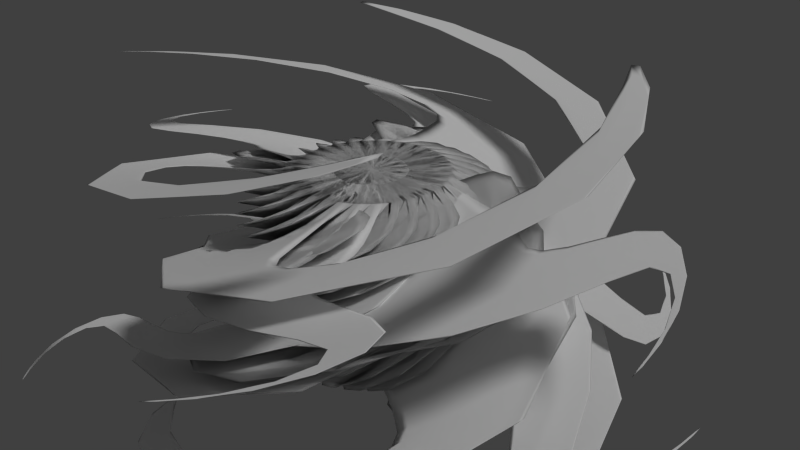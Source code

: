 # Source: boyle.blend  (saved by Blender 2.75.0; exported with 4.5.12 LTS)
import bpy
from mathutils import Matrix  # noqa: F401  (used for matrix-valued properties, if any)

bpy.ops.wm.read_factory_settings(use_empty=True)
scene = bpy.context.scene
scene.name = 'Scene'

# ---- collections
col_collection_1 = bpy.data.collections.new('Collection 1'); scene.collection.children.link(col_collection_1)

# ---- materials (node trees are filled in below, after node groups)
mat_material_001 = bpy.data.materials.new('Material.001')
mat_material_001.alpha_threshold = 0.0
mat_material_001.use_transparent_shadow = False
mat_material_001.diffuse_color = (1.0, 1.0, 1.0, 1.0)
mat_material_001.specular_color = (0.9243, 0.9068, 1.0)
mat_material_001.roughness = 0.5

# ---- material node trees

# ---- world
world_world = bpy.data.worlds.new('World'); scene.world = world_world
world_world.color = (0.05088, 0.05088, 0.05088)
world_world.use_sun_shadow = False
world_world.sun_shadow_jitter_overblur = 0.0
world_world.cycles.sampling_method = 'MANUAL'
world_world.cycles.sample_map_resolution = 256

# ---- cameras
cam_camera = bpy.data.cameras.new('Camera')
cam_camera.clip_end = 100.0
cam_camera.lens = 35.0
cam_camera.sensor_width = 32.0
cam_camera.sensor_height = 18.0
cam_camera.ortho_scale = 7.314
cam_camera.dof.focus_distance = 0.0
cam_camera.dof.aperture_fstop = 128.0

# ---- lights
light_lamp = bpy.data.lights.new('Lamp', 'SUN')
light_lamp.transmission_factor = 0.0
light_lamp.cutoff_distance = 30.0
light_lamp.angle = 0.1993
light_lamp.energy = 1.0
light_lamp.shadow_buffer_clip_start = 1.001
light_lamp.shadow_soft_size = 0.1
light_lamp.shadow_cascade_max_distance = 1000.0
light_lamp.cycles.use_multiple_importance_sampling = False

# ---- meshes
me_cylinder = bpy.data.meshes.new('Cylinder')
me_cylinder.from_pydata([(0.5556, -0.8315, -1.176), (0.2561, -0.3832, 1.176), (0.3827, -0.9239, -1.176), (0.1764, -0.4258, 1.176), (0.1951, -0.9808, -1.176), (0.08992, -0.452, 1.176), (-3.258e-07, -1.0, -1.176), (-3.169e-08, -0.4609, 1.176), (-0.1951, -0.9808, -1.176), (-0.08992, -0.452, 1.176), (-0.3827, -0.9239, -1.176), (-0.1764, -0.4258, 1.176), (-0.5556, -0.8315, -1.176), (-0.2561, -0.3832, 1.176), (-0.7071, -0.7071, -1.176), (-0.3259, -0.3259, 1.176), (-0.8315, -0.5556, -1.176), (-0.3832, -0.2561, 1.176), (-0.9239, -0.3827, -1.176), (-0.4258, -0.1764, 1.176), (-0.9808, -0.1951, -1.176), (-0.452, -0.08992, 1.176), (0.3832, 0.2561, 1.176), (0.735, 0.6616, 1.176), (1.595, 1.436, -1.176), (1.719, 1.284, -1.176), (0.7923, 0.5918, 1.176), (0.8315, 0.5556, -1.176), (0.85, 0.5055, 1.176), (1.844, 1.097, -1.176), (1.937, 0.924, -1.176), (0.8925, 0.4259, 1.176), (0.9239, 0.3827, -1.176), (0.4258, 0.1764, 1.176), (0.9322, 0.33, 1.176), (2.023, 0.716, -1.176), (2.08, 0.5284, -1.176), (0.9585, 0.2435, 1.176), (0.9808, 0.1951, -1.176), (0.452, 0.08992, 1.176), (0.9787, 0.1418, 1.176), (2.123, 0.3076, -1.176), (2.143, 0.1125, -1.176), (0.9876, 0.05187, 1.176), (1.0, -4.47e-08, -1.176), (0.4609, -9.558e-08, 1.176), (0.9876, -0.05187, 1.176), (2.143, -0.1125, -1.176), (2.123, -0.3076, -1.176), (0.9787, -0.1418, 1.176), (0.9808, -0.1951, -1.176), (0.452, -0.08992, 1.176), (0.9585, -0.2435, 1.176), (2.08, -0.5284, -1.176), (2.023, -0.716, -1.176), (0.9322, -0.33, 1.176), (0.9239, -0.3827, -1.176), (0.4258, -0.1764, 1.176), (0.3832, -0.2561, 1.176), (0.8925, -0.4259, 1.176), (1.937, -0.924, -1.176), (1.844, -1.097, -1.176), (0.85, -0.5055, 1.176), (0.8315, -0.5556, -1.176), (0.3259, -0.3259, 1.176), (0.7923, -0.5918, 1.176), (1.719, -1.284, -1.176), (1.595, -1.436, -1.176), (0.735, -0.6616, 1.176), (0.7071, -0.7071, -1.176), (0.6616, -0.735, 1.176), (1.436, -1.595, -1.176), (1.284, -1.719, -1.176), (0.5918, -0.7923, 1.176), (0.5055, -0.85, 1.176), (1.097, -1.844, -1.176), (0.924, -1.937, -1.176), (0.4259, -0.8925, 1.176), (0.33, -0.9322, 1.176), (0.716, -2.023, -1.176), (0.5284, -2.08, -1.176), (0.2435, -0.9585, 1.176), (0.1418, -0.9787, 1.176), (0.3076, -2.123, -1.176), (0.1125, -2.143, -1.176), (0.05187, -0.9876, 1.176), (-0.05187, -0.9876, 1.176), (-0.1125, -2.143, -1.176), (-0.3076, -2.123, -1.176), (-0.1418, -0.9787, 1.176), (-0.2435, -0.9585, 1.176), (-0.5284, -2.08, -1.176), (-0.716, -2.023, -1.176), (-0.33, -0.9322, 1.176), (-0.4259, -0.8925, 1.176), (-0.924, -1.937, -1.176), (-1.097, -1.844, -1.176), (-0.5055, -0.85, 1.176), (-0.5918, -0.7923, 1.176), (-1.284, -1.719, -1.176), (-1.436, -1.595, -1.176), (-0.6616, -0.735, 1.176), (-0.735, -0.6616, 1.176), (-1.595, -1.436, -1.176), (-1.719, -1.284, -1.176), (-0.7923, -0.5918, 1.176), (-0.85, -0.5055, 1.176), (-1.844, -1.097, -1.176), (-1.937, -0.924, -1.176), (-0.8925, -0.4259, 1.176), (-0.9322, -0.33, 1.176), (-2.023, -0.716, -1.176), (-2.08, -0.5284, -1.176), (-0.9585, -0.2435, 1.176), (-1.0, 1.639e-07, -1.176), (-0.4609, 5.699e-10, 1.176), (-0.9787, -0.1418, 1.176), (-2.123, -0.3076, -1.176), (-2.143, -0.1125, -1.176), (-0.9876, -0.05187, 1.176), (-0.9808, 0.1951, -1.176), (-0.452, 0.08992, 1.176), (-0.9876, 0.05187, 1.176), (-2.143, 0.1125, -1.176), (-2.123, 0.3076, -1.176), (-0.9787, 0.1418, 1.176), (-0.9239, 0.3827, -1.176), (-0.4258, 0.1764, 1.176), (-0.9585, 0.2435, 1.176), (-2.08, 0.5284, -1.176), (-2.023, 0.716, -1.176), (-0.9322, 0.33, 1.176), (-0.8315, 0.5556, -1.176), (-0.3832, 0.2561, 1.176), (-0.8925, 0.4259, 1.176), (-1.937, 0.924, -1.176), (-1.844, 1.097, -1.176), (-0.85, 0.5055, 1.176), (-0.7071, 0.7071, -1.176), (-0.3259, 0.3259, 1.176), (-0.7923, 0.5918, 1.176), (-1.719, 1.284, -1.176), (-1.595, 1.436, -1.176), (-0.735, 0.6616, 1.176), (-0.5556, 0.8315, -1.176), (-0.6616, 0.735, 1.176), (-1.436, 1.595, -1.176), (-1.284, 1.719, -1.176), (-0.5918, 0.7923, 1.176), (-0.2561, 0.3832, 1.176), (-0.5055, 0.85, 1.176), (-1.097, 1.844, -1.176), (-0.924, 1.937, -1.176), (-0.4259, 0.8925, 1.176), (-0.3827, 0.9239, -1.176), (-0.1764, 0.4258, 1.176), (-0.33, 0.9322, 1.176), (-0.716, 2.023, -1.176), (-0.5284, 2.08, -1.176), (-0.2435, 0.9585, 1.176), (-0.1951, 0.9808, -1.176), (-0.08992, 0.452, 1.176), (-0.1418, 0.9787, 1.176), (-0.3076, 2.123, -1.176), (-0.1125, 2.143, -1.176), (-0.05187, 0.9876, 1.176), (2.682e-07, 1.0, -1.176), (2.421e-07, 0.4609, 1.176), (0.05187, 0.9876, 1.176), (0.1125, 2.143, -1.176), (0.3076, 2.123, -1.176), (0.1418, 0.9787, 1.176), (0.1951, 0.9808, -1.176), (0.08992, 0.452, 1.176), (0.2435, 0.9585, 1.176), (0.5284, 2.08, -1.176), (0.716, 2.023, -1.176), (0.33, 0.9322, 1.176), (0.3827, 0.9239, -1.176), (0.1764, 0.4258, 1.176), (0.4259, 0.8925, 1.176), (0.924, 1.937, -1.176), (1.097, 1.844, -1.176), (0.5055, 0.85, 1.176), (0.5556, 0.8315, -1.176), (0.2561, 0.3832, 1.176), (0.7071, 0.7071, -1.176), (0.3259, 0.3259, 1.176), (0.5918, 0.7923, 1.176), (1.284, 1.719, -1.176), (1.436, 1.595, -1.176), (0.6616, 0.735, 1.176), (-1.231, 1.429, 1.617), (-2.005, 2.289, -0.7351), (-1.853, 2.413, -0.7351), (-1.161, 1.486, 1.617), (1.231, -1.429, 1.617), (2.005, -2.289, -0.7351), (1.853, -2.413, -0.7351), (1.161, -1.486, 1.617), (-2.551, -2.192, -0.6839), (-2.169, -1.724, -1.061), (-2.192, -1.685, -1.034), (-2.562, -2.174, -0.671), (-2.551, -2.192, -2.537), (-2.169, -1.724, -2.915), (-2.192, -1.685, -2.887), (-2.562, -2.174, -2.524), (-1.083, -2.388, -0.3246), (-1.208, -1.964, -0.8088), (-1.251, -1.954, -0.7878), (-1.103, -2.383, -0.315), (-1.762, -3.215, -1.267), (-1.739, -3.181, -1.34), (-1.745, -3.178, -1.341), (-1.764, -3.214, -1.267), (-2.172, -3.875, -0.6331), (-2.15, -3.841, -0.7067), (-2.156, -3.838, -0.7074), (-2.175, -3.874, -0.6334)], [], [(0, 1, 3, 2), (2, 3, 5, 4), (4, 5, 7, 6), (6, 7, 9, 8), (8, 9, 11, 10), (10, 11, 13, 12), (12, 13, 15, 14), (14, 15, 17, 16), (16, 17, 19, 18), (18, 19, 21, 20), (24, 23, 26, 25), (29, 28, 31, 30), (35, 34, 37, 36), (32, 33, 34, 35), (41, 40, 43, 42), (38, 39, 40, 41), (47, 46, 49, 48), (44, 45, 46, 47), (53, 52, 55, 54), (50, 51, 52, 53), (60, 59, 62, 61), (57, 58, 62, 59), (56, 57, 59, 60), (66, 65, 68, 67), (70, 73, 199, 196), (75, 74, 77, 76), (79, 78, 81, 80), (83, 82, 85, 84), (87, 86, 89, 88), (91, 90, 93, 92), (94, 97, 211, 208), (99, 98, 101, 100), (105, 104, 202, 203), (107, 106, 109, 108), (111, 110, 113, 112), (117, 116, 119, 118), (115, 114, 118, 119), (123, 122, 125, 124), (121, 120, 124, 125), (129, 128, 131, 130), (127, 126, 130, 131), (135, 134, 137, 136), (133, 132, 136, 137), (141, 140, 143, 142), (139, 138, 142, 143), (147, 146, 193, 194), (151, 150, 153, 152), (157, 156, 159, 158), (154, 155, 156, 157), (163, 162, 165, 164), (160, 161, 162, 163), (169, 168, 171, 170), (166, 167, 168, 169), (175, 174, 177, 176), (172, 173, 174, 175), (181, 180, 183, 182), (178, 179, 180, 181), (186, 184, 189, 190), (189, 188, 191, 190), (185, 187, 191, 188), (184, 185, 188, 189), (187, 186, 190, 191), (166, 167, 173, 172), (172, 173, 179, 178), (178, 179, 185, 184), (186, 187, 22, 27), (27, 22, 33, 32), (32, 33, 39, 38), (38, 39, 45, 44), (44, 45, 51, 50), (50, 51, 57, 56), (56, 57, 58, 63), (63, 58, 64, 69), (69, 64, 1, 0), (20, 21, 115, 114), (114, 115, 121, 120), (120, 121, 127, 126), (126, 127, 133, 132), (132, 133, 139, 138), (138, 139, 149, 144), (144, 149, 155, 154), (173, 167, 161, 155, 149, 139, 133, 127, 121, 115, 21, 19, 17, 15, 13, 11, 9, 7, 5, 3, 1, 64, 58, 57, 51, 45, 39, 33, 22, 187, 185, 179), (160, 161, 167, 166), (154, 155, 161, 160), (166, 172, 178, 184, 186, 27, 32, 38, 44, 50, 56, 63, 69, 0, 2, 4, 6, 8, 10, 12, 14, 16, 18, 20, 114, 120, 126, 132, 138, 144, 154, 160), (27, 186, 24, 25), (187, 22, 26, 23), (186, 187, 23, 24), (22, 27, 25, 26), (32, 27, 29, 30), (22, 33, 31, 28), (27, 22, 28, 29), (33, 32, 30, 31), (38, 32, 35, 36), (33, 39, 37, 34), (39, 38, 36, 37), (44, 38, 41, 42), (39, 45, 43, 40), (45, 44, 42, 43), (50, 44, 47, 48), (45, 51, 49, 46), (51, 50, 48, 49), (56, 50, 53, 54), (51, 57, 55, 52), (57, 56, 54, 55), (63, 56, 60, 61), (58, 63, 61, 62), (69, 63, 66, 67), (58, 64, 68, 65), (63, 58, 65, 66), (64, 69, 67, 68), (0, 69, 71, 72), (64, 1, 73, 70), (69, 64, 70, 71), (1, 0, 72, 73), (2, 0, 75, 76), (1, 3, 77, 74), (0, 1, 74, 75), (3, 2, 76, 77), (4, 2, 79, 80), (3, 5, 81, 78), (2, 3, 78, 79), (5, 4, 80, 81), (6, 4, 83, 84), (5, 7, 85, 82), (4, 5, 82, 83), (7, 6, 84, 85), (8, 6, 87, 88), (7, 9, 89, 86), (6, 7, 86, 87), (9, 8, 88, 89), (10, 8, 91, 92), (9, 11, 93, 90), (8, 9, 90, 91), (11, 10, 92, 93), (12, 10, 95, 96), (11, 13, 97, 94), (10, 11, 94, 95), (13, 12, 96, 97), (14, 12, 99, 100), (13, 15, 101, 98), (12, 13, 98, 99), (15, 14, 100, 101), (16, 14, 103, 104), (15, 17, 105, 102), (14, 15, 102, 103), (17, 16, 104, 105), (18, 16, 107, 108), (17, 19, 109, 106), (16, 17, 106, 107), (19, 18, 108, 109), (20, 18, 111, 112), (19, 21, 113, 110), (18, 19, 110, 111), (21, 20, 112, 113), (114, 20, 117, 118), (21, 115, 119, 116), (20, 21, 116, 117), (120, 114, 123, 124), (115, 121, 125, 122), (114, 115, 122, 123), (126, 120, 129, 130), (121, 127, 131, 128), (120, 121, 128, 129), (132, 126, 135, 136), (127, 133, 137, 134), (126, 127, 134, 135), (138, 132, 141, 142), (133, 139, 143, 140), (132, 133, 140, 141), (144, 138, 146, 147), (139, 149, 148, 145), (138, 139, 145, 146), (149, 144, 147, 148), (154, 144, 151, 152), (149, 155, 153, 150), (144, 149, 150, 151), (155, 154, 152, 153), (160, 154, 157, 158), (155, 161, 159, 156), (161, 160, 158, 159), (166, 160, 163, 164), (161, 167, 165, 162), (167, 166, 164, 165), (172, 166, 169, 170), (167, 173, 171, 168), (173, 172, 170, 171), (178, 172, 175, 176), (173, 179, 177, 174), (179, 178, 176, 177), (184, 178, 181, 182), (179, 185, 183, 180), (185, 184, 182, 183), (193, 192, 195, 194), (145, 148, 195, 192), (146, 145, 192, 193), (148, 147, 194, 195), (197, 196, 199, 198), (71, 70, 196, 197), (73, 72, 198, 199), (72, 71, 197, 198), (203, 202, 206, 207), (104, 103, 201, 202), (102, 105, 203, 200), (103, 102, 200, 201), (205, 204, 207, 206), (202, 201, 205, 206), (200, 203, 207, 204), (201, 200, 204, 205), (208, 211, 215, 212), (95, 94, 208, 209), (97, 96, 210, 211), (96, 95, 209, 210), (215, 214, 218, 219), (209, 208, 212, 213), (211, 210, 214, 215), (210, 209, 213, 214), (217, 216, 219, 218), (214, 213, 217, 218), (212, 215, 219, 216), (213, 212, 216, 217)])
me_cylinder.polygons.foreach_set('use_smooth', [True] * 221)
_uv = me_cylinder.uv_layers.new(name='UVMap')
_uv.uv.foreach_set('vector', [0.529, 0.6106, 0.5259, 0.7524, 0.5206, 0.7524, 0.5175, 0.6106, 0.6563, 0.5669, 0.6532, 0.7087, 0.6479, 0.7087, 0.6448, 0.5669, 0.4397, 0.6106, 0.4366, 0.7524, 0.4313, 0.7524, 0.4282, 0.6106, 0.4523, 0.6106, 0.4492, 0.7524, 0.4439, 0.7524, 0.4408, 0.6106, 0.6311, 0.5669, 0.628, 0.7087, 0.6227, 0.7087, 0.6196, 0.5669, 0.4397, 0.4678, 0.4366, 0.6095, 0.4313, 0.6095, 0.4282, 0.4678, 0.4523, 0.4678, 0.4492, 0.6095, 0.4439, 0.6095, 0.4408, 0.4678, 0.6563, 0.4241, 0.6532, 0.5658, 0.6479, 0.5658, 0.6448, 0.4241, 0.4271, 0.4678, 0.424, 0.6095, 0.4187, 0.6095, 0.4156, 0.4678, 0.529, 0.4678, 0.5259, 0.6095, 0.5206, 0.6095, 0.5175, 0.4678, 0.3769, 0.4678, 0.3754, 0.6697, 0.3816, 0.6751, 0.3932, 0.4719, 0.725, 0.4241, 0.7236, 0.626, 0.7297, 0.6314, 0.7413, 0.4282, 0.07273, 0.5677, 0.06382, 0.7668, 0.07109, 0.7711, 0.08986, 0.5649, 0.1033, 0.5872, 0.08167, 0.7981, 0.06382, 0.7668, 0.07273, 0.5677, 0.5831, 0.571, 0.5742, 0.7701, 0.5814, 0.7744, 0.6002, 0.5682, 0.6137, 0.5905, 0.592, 0.8014, 0.5742, 0.7701, 0.5831, 0.571, 0.8395, 0.4283, 0.8306, 0.6274, 0.8379, 0.6317, 0.8567, 0.4255, 0.8702, 0.4478, 0.8485, 0.6587, 0.8306, 0.6274, 0.8395, 0.4283, 0.1785, 0.3488, 0.1782, 0.3492, 0.1783, 0.3482, 0.1786, 0.3486, 0.2024, 0.2232, 0.2024, 0.5574, 0.1782, 0.3492, 0.1785, 0.3488, 0.07698, 0.3488, 0.07671, 0.3492, 0.07678, 0.3482, 0.0771, 0.3486, 0.1009, 0.5575, 0.05131, 0.5623, 0.07678, 0.3482, 0.07671, 0.3492, 0.1009, 0.2232, 0.1009, 0.5575, 0.07671, 0.3492, 0.07698, 0.3488, 0.6324, 0.2095, 0.6321, 0.2099, 0.6322, 0.2089, 0.6325, 0.2093, 0.5107, 0.3765, 0.4877, 0.3697, 0.489, 0.4291, 0.4598, 0.4667, 0.2733, 0.5634, 0.2718, 0.7654, 0.278, 0.7707, 0.2896, 0.5675, 0.2292, 0.3488, 0.2289, 0.3492, 0.229, 0.3482, 0.2293, 0.3486, 0.7272, 0.08391, 0.7257, 0.2859, 0.7319, 0.2913, 0.7435, 0.08802, 0.4787, 0.4678, 0.4773, 0.6697, 0.4835, 0.6751, 0.4951, 0.4719, 0.02624, 0.3488, 0.02597, 0.3492, 0.02604, 0.3482, 0.02636, 0.3486, 0.9927, 0.08068, 0.9933, 0.07962, 0.9745, 0.07677, 0.9741, 0.08244, 0.1277, 0.3488, 0.1275, 0.3492, 0.1275, 0.3482, 0.1279, 0.3486, 0.5857, 0.5161, 0.5816, 0.383, 0.5782, 0.337, 0.6029, 0.3571, 0.28, 0.3488, 0.2797, 0.3492, 0.2797, 0.3482, 0.2801, 0.3486, 0.8409, 0.685, 0.8302, 0.8892, 0.8393, 0.903, 0.8594, 0.6819, 0.3307, 0.3488, 0.3304, 0.3492, 0.3305, 0.3482, 0.3308, 0.3486, 0.305, 0.5623, 0.3096, 0.2277, 0.3308, 0.3486, 0.3305, 0.3482, 0.1668, 0.565, 0.1859, 0.7756, 0.1933, 0.7718, 0.1842, 0.5676, 0.175, 0.8037, 0.1528, 0.5877, 0.1842, 0.5676, 0.1933, 0.7718, 0.7777, 0.4256, 0.7968, 0.6363, 0.8042, 0.6324, 0.7951, 0.4283, 0.7859, 0.6643, 0.7637, 0.4484, 0.7951, 0.4283, 0.8042, 0.6324, 0.7798, 0.0855, 0.7989, 0.2961, 0.8063, 0.2923, 0.7973, 0.08813, 0.7881, 0.3242, 0.7659, 0.1082, 0.7973, 0.08813, 0.8063, 0.2923, 0.6831, 0.2095, 0.6828, 0.2099, 0.6829, 0.2089, 0.6832, 0.2093, 0.6575, 0.4229, 0.662, 0.08837, 0.6832, 0.2093, 0.6829, 0.2089, 0.4015, 0.1715, 0.3989, 0.1602, 0.3763, 0.194, 0.4052, 0.1973, 0.7156, 0.679, 0.7374, 0.9195, 0.7485, 0.9068, 0.7342, 0.6901, 0.8808, 0.6685, 0.9026, 0.909, 0.9137, 0.8963, 0.8994, 0.6796, 0.9211, 0.7149, 0.9211, 0.9118, 0.9026, 0.909, 0.8808, 0.6685, 0.8807, 0.08391, 0.9025, 0.3245, 0.9136, 0.3118, 0.8993, 0.09504, 0.921, 0.1303, 0.921, 0.3272, 0.9025, 0.3245, 0.8807, 0.08391, 0.6956, 0.53, 0.6813, 0.5484, 0.6844, 0.5435, 0.6915, 0.5342, 0.7049, 0.4241, 0.7049, 0.7481, 0.6813, 0.5484, 0.6956, 0.53, 0.8298, 0.08391, 0.8516, 0.3245, 0.8627, 0.3118, 0.8484, 0.09504, 0.8701, 0.1303, 0.8701, 0.3272, 0.8516, 0.3245, 0.8298, 0.08391, 0.8808, 0.4241, 0.9026, 0.6646, 0.9137, 0.6519, 0.8994, 0.4352, 0.9211, 0.4705, 0.9211, 0.6674, 0.9026, 0.6646, 0.8808, 0.4241, 0.1279, 0.1526, 0.1277, 0.1401, 0.1613, 0.1494, 0.1613, 0.1494, 0.1613, 0.1494, 0.1614, 0.1495, 0.1611, 0.1495, 0.1613, 0.1494, 0.2186, 0.1474, 0.2188, 0.161, 0.1611, 0.1495, 0.1614, 0.1495, 0.1277, 0.1401, 0.2186, 0.1474, 0.1614, 0.1495, 0.1613, 0.1494, 0.2188, 0.161, 0.1279, 0.1526, 0.1613, 0.1494, 0.1611, 0.1495, 0.3547, 0.5634, 0.3515, 0.7051, 0.3462, 0.7051, 0.3431, 0.5634, 0.5416, 0.4678, 0.5385, 0.6095, 0.5332, 0.6095, 0.5301, 0.4678, 0.5542, 0.4678, 0.5511, 0.6095, 0.5458, 0.6095, 0.5427, 0.4678, 0.6437, 0.4241, 0.6406, 0.5658, 0.6353, 0.5658, 0.6322, 0.4241, 0.6437, 0.5669, 0.6406, 0.7087, 0.6353, 0.7087, 0.6322, 0.5669, 0.342, 0.5634, 0.3389, 0.7051, 0.3336, 0.7051, 0.3305, 0.5634, 0.1391, 0.5634, 0.136, 0.7051, 0.1306, 0.7051, 0.1275, 0.5634, 0.6311, 0.4241, 0.628, 0.5658, 0.6227, 0.5658, 0.6196, 0.4241, 0.3294, 0.5634, 0.3263, 0.7051, 0.321, 0.7051, 0.3179, 0.5634, 0.1517, 0.5634, 0.1486, 0.7051, 0.1433, 0.7051, 0.1402, 0.5634, 0.01207, 0.5634, 0.008968, 0.7052, 0.003659, 0.7052, 0.0005549, 0.5634, 0.4271, 0.6106, 0.424, 0.7524, 0.4187, 0.7524, 0.4156, 0.6106, 0.5542, 0.6106, 0.5511, 0.7524, 0.5458, 0.7524, 0.5427, 0.6106, 0.5416, 0.6106, 0.5385, 0.7524, 0.5332, 0.7524, 0.5301, 0.6106, 0.0247, 0.5634, 0.02159, 0.7052, 0.01629, 0.7052, 0.01318, 0.5634, 0.2405, 0.5634, 0.2374, 0.7052, 0.2321, 0.7052, 0.229, 0.5634, 0.2279, 0.5634, 0.2248, 0.7052, 0.2195, 0.7052, 0.2164, 0.5634, 0.2532, 0.5634, 0.2501, 0.7052, 0.2448, 0.7052, 0.2417, 0.5634, 0.03733, 0.5634, 0.03422, 0.7052, 0.02891, 0.7052, 0.02581, 0.5634, 0.226, 0.1214, 0.2333, 0.11, 0.2427, 0.1002, 0.2539, 0.09246, 0.2664, 0.08704, 0.2797, 0.08415, 0.2932, 0.08391, 0.3066, 0.08633, 0.3193, 0.09131, 0.3307, 0.09866, 0.3405, 0.1081, 0.3482, 0.1193, 0.3536, 0.1317, 0.3565, 0.145, 0.3568, 0.1586, 0.3544, 0.172, 0.3494, 0.1846, 0.342, 0.1961, 0.3326, 0.2058, 0.3214, 0.2136, 0.3089, 0.219, 0.2957, 0.2219, 0.2821, 0.2221, 0.2687, 0.2197, 0.2561, 0.2147, 0.2446, 0.2074, 0.2348, 0.1979, 0.2271, 0.1868, 0.2217, 0.1743, 0.2188, 0.161, 0.2186, 0.1474, 0.221, 0.1341, 0.1264, 0.5634, 0.1233, 0.7051, 0.118, 0.7051, 0.1149, 0.5634, 0.04995, 0.5634, 0.04685, 0.7052, 0.04154, 0.7052, 0.03844, 0.5634, 0.1128, 0.1062, 0.12, 0.1164, 0.125, 0.1279, 0.1277, 0.1401, 0.1279, 0.1526, 0.1257, 0.1649, 0.1211, 0.1766, 0.1144, 0.1871, 0.1057, 0.1961, 0.09542, 0.2033, 0.08394, 0.2083, 0.07171, 0.211, 0.05918, 0.2112, 0.04685, 0.209, 0.03519, 0.2045, 0.02464, 0.1977, 0.01562, 0.189, 0.008466, 0.1787, 0.00346, 0.1673, 0.0007882, 0.155, 0.0005549, 0.1425, 0.002769, 0.1302, 0.007344, 0.1185, 0.01411, 0.108, 0.02279, 0.09898, 0.03307, 0.09183, 0.04455, 0.08682, 0.05679, 0.08415, 0.06931, 0.08391, 0.08163, 0.08613, 0.09329, 0.0907, 0.1038, 0.09746, 0.3579, 0.4885, 0.4144, 0.4699, 0.3769, 0.4678, 0.3932, 0.4719, 0.393, 0.7014, 0.3579, 0.7216, 0.3816, 0.6751, 0.3754, 0.6697, 0.4144, 0.4699, 0.393, 0.7014, 0.3754, 0.6697, 0.3769, 0.4678, 0.3579, 0.7216, 0.3579, 0.4885, 0.3932, 0.4719, 0.3816, 0.6751, 0.706, 0.4447, 0.7626, 0.4262, 0.725, 0.4241, 0.7413, 0.4282, 0.7411, 0.6577, 0.706, 0.6779, 0.7297, 0.6314, 0.7236, 0.626, 0.7626, 0.4262, 0.7411, 0.6577, 0.7236, 0.626, 0.725, 0.4241, 0.706, 0.6779, 0.706, 0.4447, 0.7413, 0.4282, 0.7297, 0.6314, 0.05131, 0.5634, 0.1033, 0.5872, 0.07273, 0.5677, 0.08986, 0.5649, 0.08167, 0.7981, 0.05131, 0.8187, 0.07109, 0.7711, 0.06382, 0.7668, 0.05131, 0.8187, 0.05131, 0.5634, 0.08986, 0.5649, 0.07109, 0.7711, 0.5617, 0.5667, 0.6137, 0.5905, 0.5831, 0.571, 0.6002, 0.5682, 0.592, 0.8014, 0.5617, 0.822, 0.5814, 0.7744, 0.5742, 0.7701, 0.5617, 0.822, 0.5617, 0.5667, 0.6002, 0.5682, 0.5814, 0.7744, 0.8181, 0.4241, 0.8702, 0.4478, 0.8395, 0.4283, 0.8567, 0.4255, 0.8485, 0.6587, 0.8181, 0.6793, 0.8379, 0.6317, 0.8306, 0.6274, 0.8181, 0.6793, 0.8181, 0.4241, 0.8567, 0.4255, 0.8379, 0.6317, 0.1574, 0.2277, 0.2024, 0.2232, 0.1785, 0.3488, 0.1786, 0.3486, 0.2024, 0.5574, 0.1528, 0.5623, 0.1783, 0.3482, 0.1782, 0.3492, 0.1528, 0.5623, 0.1574, 0.2277, 0.1786, 0.3486, 0.1783, 0.3482, 0.05587, 0.2277, 0.1009, 0.2232, 0.07698, 0.3488, 0.0771, 0.3486, 0.05131, 0.5623, 0.05587, 0.2277, 0.0771, 0.3486, 0.07678, 0.3482, 0.6113, 0.08845, 0.6563, 0.08391, 0.6324, 0.2095, 0.6325, 0.2093, 0.6563, 0.4181, 0.6067, 0.423, 0.6322, 0.2089, 0.6321, 0.2099, 0.6563, 0.08391, 0.6563, 0.4181, 0.6321, 0.2099, 0.6324, 0.2095, 0.6067, 0.423, 0.6113, 0.08845, 0.6325, 0.2093, 0.6322, 0.2089, 0.4822, 0.1451, 0.5606, 0.08391, 0.5008, 0.1602, 0.5034, 0.1715, 0.5291, 0.3877, 0.4822, 0.3829, 0.4877, 0.3697, 0.5107, 0.3765, 0.5606, 0.08391, 0.5291, 0.3877, 0.5107, 0.3765, 0.5008, 0.1602, 0.4822, 0.3829, 0.4822, 0.1451, 0.5034, 0.1715, 0.4877, 0.3697, 0.2543, 0.5841, 0.3108, 0.5656, 0.2733, 0.5634, 0.2896, 0.5675, 0.2894, 0.797, 0.2543, 0.8172, 0.278, 0.7707, 0.2718, 0.7654, 0.3108, 0.5656, 0.2894, 0.797, 0.2718, 0.7654, 0.2733, 0.5634, 0.2543, 0.8172, 0.2543, 0.5841, 0.2896, 0.5675, 0.278, 0.7707, 0.2081, 0.2278, 0.2532, 0.2232, 0.2292, 0.3488, 0.2293, 0.3486, 0.2532, 0.5574, 0.2035, 0.5623, 0.229, 0.3482, 0.2289, 0.3492, 0.2532, 0.2232, 0.2532, 0.5574, 0.2289, 0.3492, 0.2292, 0.3488, 0.2035, 0.5623, 0.2081, 0.2278, 0.2293, 0.3486, 0.229, 0.3482, 0.7082, 0.1046, 0.7648, 0.08609, 0.7272, 0.08391, 0.7435, 0.08802, 0.7433, 0.3175, 0.7082, 0.3377, 0.7319, 0.2913, 0.7257, 0.2859, 0.7648, 0.08609, 0.7433, 0.3175, 0.7257, 0.2859, 0.7272, 0.08391, 0.7082, 0.3377, 0.7082, 0.1046, 0.7435, 0.08802, 0.7319, 0.2913, 0.4598, 0.4885, 0.5163, 0.4699, 0.4787, 0.4678, 0.4951, 0.4719, 0.4949, 0.7014, 0.4598, 0.7216, 0.4835, 0.6751, 0.4773, 0.6697, 0.5163, 0.4699, 0.4949, 0.7014, 0.4773, 0.6697, 0.4787, 0.4678, 0.4598, 0.7216, 0.4598, 0.4885, 0.4951, 0.4719, 0.4835, 0.6751, 0.005131, 0.2278, 0.0502, 0.2232, 0.02624, 0.3488, 0.02636, 0.3486, 0.0502, 0.5575, 0.0005549, 0.5623, 0.02604, 0.3482, 0.02597, 0.3492, 0.0502, 0.2232, 0.0502, 0.5575, 0.02597, 0.3492, 0.02624, 0.3488, 0.0005549, 0.5623, 0.005131, 0.2278, 0.02636, 0.3486, 0.02604, 0.3482, 0.9779, 0.0828, 0.9779, 0.07769, 0.9742, 0.07979, 0.9742, 0.07986, 0.9964, 0.0789, 0.9994, 0.08151, 0.9933, 0.07962, 0.9927, 0.08068, 0.9779, 0.07769, 0.9964, 0.0789, 0.9927, 0.08068, 0.9742, 0.07979, 0.9994, 0.08151, 0.9779, 0.0828, 0.9742, 0.07986, 0.9933, 0.07962, 0.1066, 0.2278, 0.1517, 0.2232, 0.1277, 0.3488, 0.1279, 0.3486, 0.1517, 0.5575, 0.1021, 0.5623, 0.1275, 0.3482, 0.1275, 0.3492, 0.1517, 0.2232, 0.1517, 0.5575, 0.1275, 0.3492, 0.1277, 0.3488, 0.1021, 0.5623, 0.1066, 0.2278, 0.1279, 0.3486, 0.1275, 0.3482, 0.5617, 0.4087, 0.5989, 0.4087, 0.5859, 0.3829, 0.5816, 0.383, 0.5896, 0.5412, 0.5713, 0.5656, 0.5857, 0.5161, 0.5761, 0.5111, 0.5989, 0.4087, 0.5896, 0.5412, 0.5761, 0.5111, 0.5859, 0.3829, 0.5713, 0.5656, 0.5617, 0.4087, 0.5816, 0.383, 0.5857, 0.5161, 0.2588, 0.2277, 0.3039, 0.2232, 0.28, 0.3488, 0.2801, 0.3486, 0.3039, 0.5575, 0.2543, 0.5623, 0.2797, 0.3482, 0.2797, 0.3492, 0.3039, 0.2232, 0.3039, 0.5575, 0.2797, 0.3492, 0.28, 0.3488, 0.2543, 0.5623, 0.2588, 0.2277, 0.2801, 0.3486, 0.2797, 0.3482, 0.8181, 0.6804, 0.8698, 0.7055, 0.8409, 0.685, 0.8594, 0.6819, 0.8457, 0.903, 0.8181, 0.906, 0.8393, 0.903, 0.8302, 0.8892, 0.8698, 0.7055, 0.8457, 0.903, 0.8302, 0.8892, 0.8409, 0.685, 0.8181, 0.906, 0.8181, 0.6804, 0.8594, 0.6819, 0.8393, 0.903, 0.3096, 0.2277, 0.3547, 0.2232, 0.3307, 0.3488, 0.3308, 0.3486, 0.3547, 0.5575, 0.305, 0.5623, 0.3305, 0.3482, 0.3304, 0.3492, 0.3547, 0.2232, 0.3547, 0.5575, 0.3304, 0.3492, 0.3307, 0.3488, 0.1528, 0.5877, 0.2061, 0.5634, 0.1668, 0.565, 0.1842, 0.5676, 0.2061, 0.8246, 0.175, 0.8037, 0.1933, 0.7718, 0.1859, 0.7756, 0.2061, 0.5634, 0.2061, 0.8246, 0.1859, 0.7756, 0.1668, 0.565, 0.7637, 0.4484, 0.817, 0.4241, 0.7777, 0.4256, 0.7951, 0.4283, 0.817, 0.6852, 0.7859, 0.6643, 0.8042, 0.6324, 0.7968, 0.6363, 0.817, 0.4241, 0.817, 0.6852, 0.7968, 0.6363, 0.7777, 0.4256, 0.7659, 0.1082, 0.8192, 0.08391, 0.7798, 0.0855, 0.7973, 0.08813, 0.8192, 0.3451, 0.7881, 0.3242, 0.8063, 0.2923, 0.7989, 0.2961, 0.8192, 0.08391, 0.8192, 0.3451, 0.7989, 0.2961, 0.7798, 0.0855, 0.662, 0.08837, 0.7071, 0.08391, 0.6831, 0.2095, 0.6832, 0.2093, 0.7071, 0.4181, 0.6575, 0.4229, 0.6829, 0.2089, 0.6828, 0.2099, 0.7071, 0.08391, 0.7071, 0.4181, 0.6828, 0.2099, 0.6831, 0.2095, 0.3803, 0.1451, 0.4587, 0.08391, 0.3989, 0.1602, 0.4015, 0.1715, 0.4272, 0.3877, 0.3803, 0.3829, 0.3858, 0.3697, 0.4088, 0.3765, 0.4587, 0.08391, 0.4272, 0.3877, 0.4088, 0.3765, 0.3989, 0.1602, 0.3803, 0.3829, 0.3803, 0.1451, 0.4015, 0.1715, 0.3858, 0.3697, 0.706, 0.7316, 0.7558, 0.7254, 0.7156, 0.679, 0.7342, 0.6901, 0.7558, 0.9223, 0.7316, 0.9199, 0.7485, 0.9068, 0.7374, 0.9195, 0.7558, 0.7254, 0.7558, 0.9223, 0.7374, 0.9195, 0.7156, 0.679, 0.7316, 0.9199, 0.706, 0.7316, 0.7342, 0.6901, 0.7485, 0.9068, 0.8713, 0.7211, 0.9211, 0.7149, 0.8808, 0.6685, 0.8994, 0.6796, 0.9211, 0.9118, 0.8969, 0.9094, 0.9137, 0.8963, 0.9026, 0.909, 0.8969, 0.9094, 0.8713, 0.7211, 0.8994, 0.6796, 0.9137, 0.8963, 0.8712, 0.1365, 0.921, 0.1303, 0.8807, 0.08391, 0.8993, 0.09504, 0.921, 0.3272, 0.8968, 0.3248, 0.9136, 0.3118, 0.9025, 0.3245, 0.8968, 0.3248, 0.8712, 0.1365, 0.8993, 0.09504, 0.9136, 0.3118, 0.6658, 0.4293, 0.7049, 0.4241, 0.6956, 0.53, 0.6915, 0.5342, 0.7049, 0.7481, 0.6575, 0.752, 0.6844, 0.5435, 0.6813, 0.5484, 0.6575, 0.752, 0.6658, 0.4293, 0.6915, 0.5342, 0.6844, 0.5435, 0.8203, 0.1365, 0.8701, 0.1303, 0.8298, 0.08391, 0.8484, 0.09504, 0.8701, 0.3272, 0.8459, 0.3248, 0.8627, 0.3118, 0.8516, 0.3245, 0.8459, 0.3248, 0.8203, 0.1365, 0.8484, 0.09504, 0.8627, 0.3118, 0.8713, 0.4767, 0.9211, 0.4705, 0.8808, 0.4241, 0.8994, 0.4352, 0.9211, 0.6674, 0.8969, 0.665, 0.9137, 0.6519, 0.9026, 0.6646, 0.8969, 0.665, 0.8713, 0.4767, 0.8994, 0.4352, 0.9137, 0.6519, 0.3763, 0.194, 0.3579, 0.4667, 0.3871, 0.4291, 0.4052, 0.1973, 0.4088, 0.3765, 0.3858, 0.3697, 0.3871, 0.4291, 0.3579, 0.4667, 0.3989, 0.1602, 0.4088, 0.3765, 0.3579, 0.4667, 0.3763, 0.194, 0.3858, 0.3697, 0.4015, 0.1715, 0.4052, 0.1973, 0.3871, 0.4291, 0.4781, 0.194, 0.4598, 0.4667, 0.489, 0.4291, 0.5071, 0.1973, 0.5008, 0.1602, 0.5107, 0.3765, 0.4598, 0.4667, 0.4781, 0.194, 0.4877, 0.3697, 0.5034, 0.1715, 0.5071, 0.1973, 0.489, 0.4291, 0.5034, 0.1715, 0.5008, 0.1602, 0.4781, 0.194, 0.5071, 0.1973, 0.6029, 0.3571, 0.5782, 0.337, 0.585, 0.09971, 0.6053, 0.1595, 0.5816, 0.383, 0.5859, 0.3829, 0.5955, 0.3367, 0.5782, 0.337, 0.5761, 0.5111, 0.5857, 0.5161, 0.6029, 0.3571, 0.569, 0.3555, 0.5859, 0.3829, 0.5761, 0.5111, 0.569, 0.3555, 0.5955, 0.3367, 0.6056, 0.08391, 0.5783, 0.1559, 0.6053, 0.1595, 0.585, 0.09971, 0.5782, 0.337, 0.5955, 0.3367, 0.6056, 0.08391, 0.585, 0.09971, 0.569, 0.3555, 0.6029, 0.3571, 0.6053, 0.1595, 0.5783, 0.1559, 0.5955, 0.3367, 0.569, 0.3555, 0.5783, 0.1559, 0.6056, 0.08391, 0.9741, 0.08244, 0.9745, 0.07677, 0.9427, 0.0737, 0.9423, 0.08097, 0.9742, 0.07979, 0.9927, 0.08068, 0.9741, 0.08244, 0.9728, 0.07833, 0.9933, 0.07962, 0.9742, 0.07986, 0.9725, 0.08107, 0.9745, 0.07677, 0.9742, 0.07986, 0.9742, 0.07979, 0.9728, 0.07833, 0.9725, 0.08107, 0.9427, 0.0737, 0.9754, 0.08278, 0.0781, 0.01449, 0.002871, 0.0005549, 0.9728, 0.07833, 0.9741, 0.08244, 0.9423, 0.08097, 0.9761, 0.07728, 0.9745, 0.07677, 0.9725, 0.08107, 0.9754, 0.08278, 0.9427, 0.0737, 0.9725, 0.08107, 0.9728, 0.07833, 0.9761, 0.07728, 0.9754, 0.08278, 0.07855, 0.008955, 0.0005549, 0.01046, 0.002871, 0.0005549, 0.0781, 0.01449, 0.9754, 0.08278, 0.9761, 0.07728, 0.07855, 0.008955, 0.0781, 0.01449, 0.9423, 0.08097, 0.9427, 0.0737, 0.002871, 0.0005549, 0.0005549, 0.01046, 0.9761, 0.07728, 0.9423, 0.08097, 0.0005549, 0.01046, 0.07855, 0.008955])
me_cylinder.materials.append(mat_material_001)
me_cylinder.use_remesh_preserve_volume = False
me_cylinder.use_remesh_preserve_attributes = False
me_cylinder.use_mirror_vertex_groups = False
me_cylinder.update()

# ---- objects
ob_cylinder = bpy.data.objects.new('Cylinder', me_cylinder)
ob_lamp = bpy.data.objects.new('Lamp', light_lamp)
ob_camera = bpy.data.objects.new('Camera', cam_camera)

# ---- transforms, parenting, visibility, modifiers, constraints
ob_cylinder.location = (0.0, 0.0, 0.0)
ob_cylinder.lineart.crease_threshold = 0.0
_m = ob_cylinder.modifiers.new('Subsurf', 'SUBSURF')
_m.uv_smooth = 'PRESERVE_CORNERS'
_m.quality = 2
_m.levels = 3
_m = ob_cylinder.modifiers.new('Mirror', 'MIRROR')
_m.use_axis = (True, True, True)
_m = ob_cylinder.modifiers.new('SimpleDeform', 'SIMPLE_DEFORM')
_m.deform_axis = 'Z'
_m.factor = 6.283
_m.angle = 6.283
ob_lamp.location = (4.076, 1.005, 5.904)
ob_lamp.rotation_euler = (0.6503, 0.05522, 1.866)
ob_lamp.lock_rotations_4d = False
ob_lamp.empty_display_type = 'ARROWS'
ob_lamp.color = (0.0, 0.0, 0.0, 0.0)
ob_lamp.lineart.crease_threshold = 0.0
ob_camera.location = (7.481, -6.508, 5.344)
ob_camera.rotation_euler = (1.109, 0.01082, 0.8149)
ob_camera.lock_rotations_4d = False
ob_camera.empty_display_type = 'ARROWS'
ob_camera.color = (0.0, 0.0, 0.0, 0.0)
ob_camera.display_type = 'WIRE'
ob_camera.lineart.crease_threshold = 0.0

# ---- collection membership
col_collection_1.objects.link(ob_cylinder)
col_collection_1.objects.link(ob_lamp)
col_collection_1.objects.link(ob_camera)

# ---- scene / render settings (as saved in the file)
scene.camera = ob_camera
scene.frame_start = 1; scene.frame_end = 250; scene.frame_set(1)
scene.render.engine = 'BLENDER_EEVEE_NEXT'
scene.render.resolution_percentage = 50
scene.render.dither_intensity = 0.0
scene.cycles.use_denoising = False
scene.cycles.samples = 10
scene.cycles.sampling_pattern = 'TABULATED_SOBOL'
scene.cycles.light_sampling_threshold = 0.0
scene.cycles.use_adaptive_sampling = False
scene.cycles.use_light_tree = False
scene.cycles.blur_glossy = 0.0
scene.cycles.pixel_filter_type = 'GAUSSIAN'
scene.cycles.sample_clamp_indirect = 0.0
scene.view_settings.view_transform = 'Standard'
bpy.context.view_layer.update()
